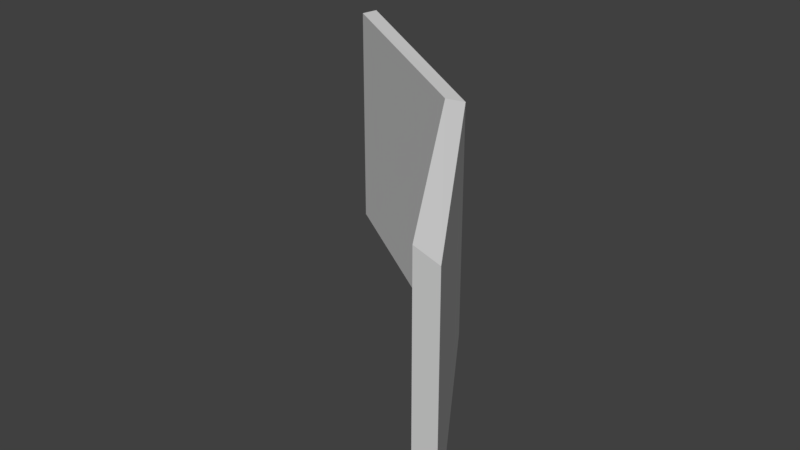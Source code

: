 # Source: circle4.blend  (saved by Blender 2.77.0; exported with 4.5.12 LTS)
import bpy
from mathutils import Matrix  # noqa: F401  (used for matrix-valued properties, if any)

bpy.ops.wm.read_factory_settings(use_empty=True)
scene = bpy.context.scene
scene.name = 'Scene'

# ---- collections
col_collection_1 = bpy.data.collections.new('Collection 1'); scene.collection.children.link(col_collection_1)

# ---- materials (node trees are filled in below, after node groups)
mat_material_001 = bpy.data.materials.new('Material.001')
mat_material_001.alpha_threshold = 0.0
mat_material_001.use_transparent_shadow = False
mat_material_001.roughness = 0.5

# ---- material node trees

# ---- world
world_world = bpy.data.worlds.new('World'); scene.world = world_world
world_world.color = (0.05088, 0.05088, 0.05088)
world_world.use_sun_shadow = False
world_world.sun_shadow_jitter_overblur = 0.0
world_world.cycles.sampling_method = 'MANUAL'

# ---- meshes
me_torus = bpy.data.meshes.new('Torus')
me_torus.from_pydata([(1.155, 0.4784, 0.3967), (1.109, 0.4868, 0.4033), (1.109, 0.4868, 0.003494), (0.8839, 0.8839, 0.3967), (0.8627, 0.8627, 0.4033), (0.8627, 0.8627, 0.003494), (0.4784, 1.155, 0.3967), (0.4876, 1.108, 0.4033), (0.4876, 1.108, 0.003494), (1.155, 0.4784, 0.0), (0.8839, 0.8839, 0.0), (0.4784, 1.155, 0.0)], [], [(0, 3, 4, 1), (1, 4, 5, 2), (3, 6, 7, 4), (4, 7, 8, 5), (6, 3, 10, 11), (3, 0, 9, 10), (0, 1, 2, 9), (6, 11, 8, 7)])
_uv = me_torus.uv_layers.new(name='UVMap')
_uv.uv.foreach_set('vector', [0.9703, 1.0, 0.8691, 0.5, 0.9024, 0.5, 1.0, 0.9597, 0.431, 0.9347, 0.431, 0.5035, 0.8653, 0.5035, 0.8653, 0.9347, 0.8691, 0.5, 0.9706, 0.0, 1.0, 0.04115, 0.9024, 0.5, 0.431, 0.5035, 0.431, 0.03482, 0.8653, 0.03482, 0.8653, 0.5035, 0.431, 6.23e-08, 0.431, 0.5, 0.0, 0.5, 4.047e-08, 0.0, 0.431, 0.5, 0.431, 1.0, 2.771e-08, 1.0, 0.0, 0.5, 0.4381, 0.9798, 0.431, 0.9347, 0.8653, 0.9347, 0.8691, 0.9798, 0.4381, 0.0, 0.8691, 7.788e-08, 0.8653, 0.03482, 0.431, 0.03482])
me_torus.materials.append(mat_material_001)
me_torus.use_remesh_preserve_volume = False
me_torus.use_remesh_preserve_attributes = False
me_torus.use_mirror_vertex_groups = False
me_torus.update()

# ---- objects
ob_torus = bpy.data.objects.new('Torus', me_torus)

# ---- transforms, parenting, visibility, modifiers, constraints
ob_torus.location = (0.0, 0.0, 0.0)
ob_torus.lineart.crease_threshold = 0.0

# ---- collection membership
col_collection_1.objects.link(ob_torus)

# ---- scene / render settings (as saved in the file)
scene.frame_start = 1; scene.frame_end = 250; scene.frame_set(1)
scene.render.engine = 'BLENDER_EEVEE_NEXT'
scene.render.resolution_percentage = 50
scene.render.dither_intensity = 0.0
scene.cycles.use_denoising = False
scene.cycles.samples = 128
scene.cycles.sampling_pattern = 'TABULATED_SOBOL'
scene.cycles.light_sampling_threshold = 0.0
scene.cycles.use_adaptive_sampling = False
scene.cycles.use_light_tree = False
scene.cycles.blur_glossy = 0.0
scene.cycles.sample_clamp_indirect = 0.0
scene.view_settings.view_transform = 'Standard'
bpy.context.view_layer.update()

# ---- added for rendering (the .blend has no active camera and no usable light): camera, sun
cam_auto = bpy.data.cameras.new('AutoCamera')
cam_auto.lens = 50.0
cam_auto.sensor_width = 36.0
cam_auto.clip_end = 1000.0
ob_auto_camera = bpy.data.objects.new('AutoCamera', cam_auto)
scene.collection.objects.link(ob_auto_camera)
ob_auto_camera.location = (1.77719, -0.336104, 0.970097)
ob_auto_camera.rotation_euler = (1.09748, -7.21219e-08, 0.694738)
scene.camera = ob_auto_camera
light_auto_sun = bpy.data.lights.new('AutoSun', 'SUN')
light_auto_sun.energy = 3.0
light_auto_sun.angle = 0.0523599
ob_auto_sun = bpy.data.objects.new('AutoSun', light_auto_sun)
scene.collection.objects.link(ob_auto_sun)
ob_auto_sun.rotation_euler = (0.872665, 0.174533, 0.523599)
bpy.context.view_layer.update()
